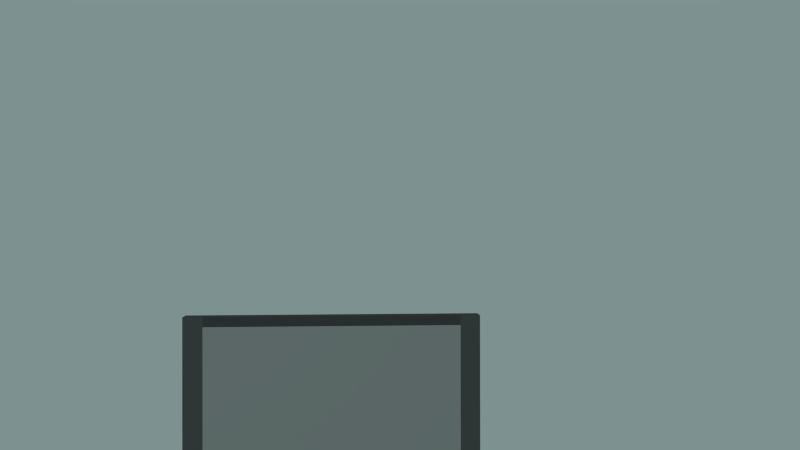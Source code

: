 # Source: TVSet.blend  (saved by Blender 2.76.0; exported with 4.5.12 LTS)
import bpy
from mathutils import Matrix  # noqa: F401  (used for matrix-valued properties, if any)

bpy.ops.wm.read_factory_settings(use_empty=True)
scene = bpy.context.scene
scene.name = 'Scene'

# ---- collections
col_collection_1 = bpy.data.collections.new('Collection 1'); scene.collection.children.link(col_collection_1)

# ---- materials (node trees are filled in below, after node groups)
mat_tvsetcolor = bpy.data.materials.new('TVSetColor')
mat_tvsetcolor.alpha_threshold = 0.0
mat_tvsetcolor.use_transparent_shadow = False
mat_tvsetcolor.diffuse_color = (0.1107, 0.1107, 0.1107, 1.0)
mat_tvsetcolor.roughness = 0.5
mat_tvscreencolor = bpy.data.materials.new('TVScreenColor')
mat_tvscreencolor.alpha_threshold = 0.0
mat_tvscreencolor.use_transparent_shadow = False
mat_tvscreencolor.diffuse_color = (0.402, 0.402, 0.402, 1.0)
mat_tvscreencolor.roughness = 0.5
mat_tvsetcolordarker = bpy.data.materials.new('TVSetColorDarker')
mat_tvsetcolordarker.alpha_threshold = 0.0
mat_tvsetcolordarker.use_transparent_shadow = False
mat_tvsetcolordarker.diffuse_color = (0.08001, 0.08001, 0.08001, 1.0)
mat_tvsetcolordarker.roughness = 0.5

# ---- material node trees

# ---- world
world_world = bpy.data.worlds.new('World'); scene.world = world_world
world_world.color = (0.2039, 0.2883, 0.2803)
world_world.use_sun_shadow = False
world_world.sun_shadow_jitter_overblur = 0.0
world_world.cycles.sampling_method = 'MANUAL'
world_world.cycles.sample_map_resolution = 256

# ---- cameras
cam_camera_001 = bpy.data.cameras.new('Camera.001')
cam_camera_001.clip_end = 100.0
cam_camera_001.lens = 35.0
cam_camera_001.sensor_width = 32.0
cam_camera_001.sensor_height = 18.0
cam_camera_001.dof.focus_distance = 0.0
cam_camera_001.dof.aperture_fstop = 126.6
cam_camera_001.dof.aperture_blades = 6

# ---- lights
light_point_005 = bpy.data.lights.new('Point.005', 'POINT')
light_point_005.transmission_factor = 0.0
light_point_005.energy = 100.0
light_point_005.shadow_buffer_clip_start = 0.5
light_point_005.shadow_soft_size = 0.1
light_point_005.shadow_maximum_resolution = 0.006
light_point_005.use_absolute_resolution = True
light_point_005.cycles.use_multiple_importance_sampling = False

# ---- meshes
me_cube = bpy.data.meshes.new('Cube')
me_cube.from_pydata([(-1.0, 0.9, -1.0), (-1.0, 0.9, 0.0), (-1.0, 1.0, -1.0), (-1.0, 1.0, 0.0), (0.5, 0.9, -1.0), (0.5, 0.9, 0.0), (0.5, 1.0, -1.0), (0.5, 1.0, 0.0), (-0.5, 0.85, -0.75), (-0.5, 0.85, -0.25), (0.0, 0.85, -0.75), (0.0, 0.85, -0.25), (-0.9, 1.0, -0.95), (-0.9, 1.0, -0.05), (0.4, 1.0, -0.95), (0.4, 1.0, -0.05), (-0.9, 1.0, -1.0), (-0.9, 1.0, 0.0), (0.4, 1.0, -1.0), (0.4, 1.0, 0.0)], [], [(1, 3, 2, 0), (7, 5, 4, 6), (1, 0, 8, 9), (0, 2, 6, 4), (5, 7, 3, 1), (11, 9, 8, 10), (0, 4, 10, 8), (5, 1, 9, 11), (4, 5, 11, 10), (13, 15, 14, 12), (19, 7, 6, 18), (2, 3, 17, 16), (15, 13, 17, 19), (14, 18, 16, 12)])
me_cube.polygons.foreach_set('material_index', [0, 0, 0, 0, 0, 0, 0, 0, 0, 1, 0, 0, 2, 2])
me_cube.materials.append(mat_tvsetcolor)
me_cube.materials.append(mat_tvscreencolor)
me_cube.materials.append(mat_tvsetcolordarker)
me_cube.use_remesh_preserve_volume = False
me_cube.use_remesh_preserve_attributes = False
me_cube.use_mirror_vertex_groups = False
me_cube.update()

# ---- objects
ob_bigtvset = bpy.data.objects.new('BigTVSet', me_cube)
ob_point_001 = bpy.data.objects.new('Point.001', light_point_005)
ob_camera_001 = bpy.data.objects.new('Camera.001', cam_camera_001)

# ---- transforms, parenting, visibility, modifiers, constraints
ob_bigtvset.location = (1.0, -1.0, 1.0)
ob_bigtvset.lineart.crease_threshold = 0.0
ob_point_001.location = (2.689, 6.504, 2.731)
ob_point_001.lineart.crease_threshold = 0.0
ob_camera_001.location = (0.6957, 4.435, 1.441)
ob_camera_001.rotation_euler = (-4.708, 0.001598, 3.077)
ob_camera_001.lineart.crease_threshold = 0.0

# ---- collection membership
col_collection_1.objects.link(ob_bigtvset)
col_collection_1.objects.link(ob_point_001)
col_collection_1.objects.link(ob_camera_001)

# ---- scene / render settings (as saved in the file)
scene.camera = ob_camera_001
scene.frame_start = 1; scene.frame_end = 250; scene.frame_set(90)
scene.render.engine = 'BLENDER_EEVEE_NEXT'
scene.render.resolution_percentage = 50
scene.render.dither_intensity = 0.0
scene.cycles.use_denoising = False
scene.cycles.samples = 10
scene.cycles.sampling_pattern = 'TABULATED_SOBOL'
scene.cycles.light_sampling_threshold = 0.0
scene.cycles.use_adaptive_sampling = False
scene.cycles.use_light_tree = False
scene.cycles.blur_glossy = 0.0
scene.cycles.pixel_filter_type = 'GAUSSIAN'
scene.cycles.sample_clamp_indirect = 0.0
scene.view_settings.view_transform = 'Standard'
bpy.context.view_layer.update()
